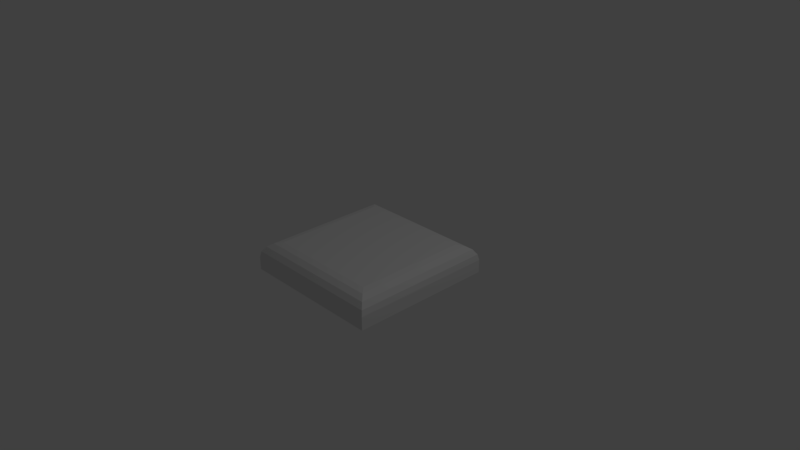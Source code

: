 # Source: Key.blend  (saved by Blender 2.79.0; exported with 4.5.12 LTS)
import bpy
from mathutils import Matrix  # noqa: F401  (used for matrix-valued properties, if any)

bpy.ops.wm.read_factory_settings(use_empty=True)
scene = bpy.context.scene
scene.name = 'Scene'

# ---- collections
col_collection_1 = bpy.data.collections.new('Collection 1'); scene.collection.children.link(col_collection_1)

# ---- materials (node trees are filled in below, after node groups)
mat_material = bpy.data.materials.new('Material')
mat_material.alpha_threshold = 0.0
mat_material.use_transparent_shadow = False
mat_material.roughness = 0.5
mat_material.line_color = (0.0, 0.0, 0.0, 1.0)

# ---- material node trees

# ---- world
world_world = bpy.data.worlds.new('World'); scene.world = world_world
world_world.color = (0.05088, 0.05088, 0.05088)
world_world.use_sun_shadow = False
world_world.sun_shadow_jitter_overblur = 0.0
world_world.cycles.sampling_method = 'MANUAL'

# ---- cameras
cam_camera = bpy.data.cameras.new('Camera')
cam_camera.clip_end = 100.0
cam_camera.lens = 35.0
cam_camera.sensor_width = 32.0
cam_camera.sensor_height = 18.0
cam_camera.ortho_scale = 7.314
cam_camera.dof.focus_distance = 0.0
cam_camera.dof.aperture_fstop = 128.0

# ---- lights
light_lamp = bpy.data.lights.new('Lamp', 'POINT')
light_lamp.transmission_factor = 0.0
light_lamp.cutoff_distance = 30.0
light_lamp.energy = 100.0
light_lamp.shadow_buffer_clip_start = 1.001
light_lamp.shadow_soft_size = 0.1
light_lamp.shadow_maximum_resolution = 0.006
light_lamp.use_absolute_resolution = True

# ---- meshes
me_cube = bpy.data.meshes.new('Cube')
me_cube.from_pydata([(1.0, 1.0, -0.2465), (1.0, -1.0, -0.2465), (-1.0, -1.0, -0.2465), (-1.0, 1.0, -0.2465), (0.7781, 0.7781, 0.1499), (1.0, 1.0, -0.07204), (0.863, 0.863, 0.133), (0.935, 0.935, 0.08487), (0.9831, 0.9831, 0.01288), (0.7781, -0.7781, 0.1499), (1.0, -1.0, -0.07204), (0.863, -0.863, 0.133), (0.935, -0.935, 0.08487), (0.9831, -0.9831, 0.01288), (-0.7781, -0.7781, 0.1499), (-1.0, -1.0, -0.07204), (-0.863, -0.863, 0.133), (-0.935, -0.935, 0.08487), (-0.9831, -0.9831, 0.01288), (-0.7781, 0.7781, 0.1499), (-0.999, 0.999, -0.06204), (-0.863, 0.863, 0.133), (-0.935, 0.935, 0.08487), (-0.9831, 0.9831, 0.01288), (0.999, -0.999, -0.06204), (0.999, 0.999, -0.06204), (-1.0, 1.0, -0.07204), (-0.999, -0.999, -0.06204)], [], [(1, 10, 15, 2), (4, 19, 14, 9), (2, 15, 26, 3), (0, 5, 10, 1), (4, 9, 11, 6), (6, 11, 12, 7), (7, 12, 13, 8), (8, 13, 24, 25), (25, 20, 23, 8), (8, 23, 22, 7), (7, 22, 21, 6), (6, 21, 19, 4), (9, 14, 16, 11), (11, 16, 17, 12), (12, 17, 18, 13), (13, 18, 27, 24), (14, 19, 21, 16), (16, 21, 22, 17), (17, 22, 23, 18), (18, 23, 20, 27), (5, 0, 3, 26), (25, 24, 10, 5), (20, 25, 5, 26), (24, 27, 15, 10), (27, 20, 26, 15)])
_uv = me_cube.uv_layers.new(name='UVMap')
_uv.uv.foreach_set('vector', [0.8775, 9.998e-05, 0.8775, 0.06605, 0.1215, 0.06605, 0.1215, 0.0001002, 0.7938, 0.7938, 0.2062, 0.7938, 0.2062, 0.2062, 0.7938, 0.2062, 9.998e-05, 0.1225, 0.06605, 0.1225, 0.06605, 0.8785, 9.998e-05, 0.8785, 0.9999, 0.8775, 0.9339, 0.8775, 0.9339, 0.1215, 0.9999, 0.1215, 0.7938, 0.7938, 0.7938, 0.2062, 0.8265, 0.1742, 0.8265, 0.8258, 0.8265, 0.8258, 0.8265, 0.1742, 0.8592, 0.147, 0.8592, 0.853, 0.8592, 0.853, 0.8592, 0.147, 0.8918, 0.1288, 0.8919, 0.8712, 0.8919, 0.8712, 0.8918, 0.1288, 0.9208, 0.1228, 0.9208, 0.8772, 0.8772, 0.9208, 0.1228, 0.9208, 0.1288, 0.8919, 0.8712, 0.8918, 0.8712, 0.8918, 0.1288, 0.8919, 0.147, 0.8592, 0.853, 0.8592, 0.853, 0.8592, 0.147, 0.8592, 0.1742, 0.8265, 0.8258, 0.8265, 0.8258, 0.8265, 0.1742, 0.8265, 0.2062, 0.7938, 0.7938, 0.7938, 0.7938, 0.2062, 0.2062, 0.2062, 0.1742, 0.1735, 0.8258, 0.1735, 0.8258, 0.1735, 0.1742, 0.1735, 0.147, 0.1408, 0.853, 0.1408, 0.853, 0.1408, 0.147, 0.1408, 0.1288, 0.1082, 0.8712, 0.1081, 0.8712, 0.1081, 0.1288, 0.1082, 0.1228, 0.07924, 0.8772, 0.07922, 0.2062, 0.2062, 0.2062, 0.7938, 0.1735, 0.8258, 0.1735, 0.1742, 0.1735, 0.1742, 0.1735, 0.8258, 0.1408, 0.853, 0.1408, 0.147, 0.1408, 0.147, 0.1408, 0.853, 0.1082, 0.8712, 0.1081, 0.1288, 0.1081, 0.1288, 0.1082, 0.8712, 0.07924, 0.8772, 0.07922, 0.1228, 0.8785, 0.934, 0.8785, 0.9999, 0.1225, 0.9999, 0.1225, 0.9339, 0.9208, 0.8772, 0.9208, 0.1228, 0.9339, 0.1215, 0.9339, 0.8775, 0.1228, 0.9208, 0.8772, 0.9208, 0.8785, 0.934, 0.1225, 0.9339, 0.8772, 0.07922, 0.1228, 0.07924, 0.1215, 0.06605, 0.8775, 0.06605, 0.07922, 0.1228, 0.07924, 0.8772, 0.06605, 0.8785, 0.06605, 0.1225])
me_cube.materials.append(mat_material)
me_cube.use_remesh_preserve_volume = False
me_cube.use_remesh_preserve_attributes = False
me_cube.use_mirror_vertex_groups = False
me_cube.update()

# ---- objects
ob_cube = bpy.data.objects.new('Cube', me_cube)
ob_lamp = bpy.data.objects.new('Lamp', light_lamp)
ob_camera = bpy.data.objects.new('Camera', cam_camera)

# ---- transforms, parenting, visibility, modifiers, constraints
ob_cube.location = (0.0, 0.0, 0.0)
ob_cube.lock_rotations_4d = False
ob_cube.empty_display_type = 'ARROWS'
ob_cube.lineart.crease_threshold = 0.0
ob_lamp.location = (4.076, 1.005, 5.904)
ob_lamp.rotation_euler = (0.6503, 0.05522, 1.866)
ob_lamp.lock_rotations_4d = False
ob_lamp.empty_display_type = 'ARROWS'
ob_lamp.color = (0.0, 0.0, 0.0, 0.0)
ob_lamp.lineart.crease_threshold = 0.0
ob_camera.location = (7.481, -6.508, 5.344)
ob_camera.rotation_euler = (1.109, 0.0, 0.8149)
ob_camera.lock_rotations_4d = False
ob_camera.empty_display_type = 'ARROWS'
ob_camera.color = (0.0, 0.0, 0.0, 0.0)
ob_camera.display_type = 'WIRE'
ob_camera.lineart.crease_threshold = 0.0

# ---- collection membership
col_collection_1.objects.link(ob_cube)
col_collection_1.objects.link(ob_lamp)
col_collection_1.objects.link(ob_camera)

# ---- scene / render settings (as saved in the file)
scene.camera = ob_camera
scene.frame_start = 1; scene.frame_end = 250; scene.frame_set(1)
scene.render.engine = 'BLENDER_EEVEE_NEXT'
scene.render.resolution_percentage = 50
scene.render.dither_intensity = 0.0
scene.cycles.use_denoising = False
scene.cycles.samples = 128
scene.cycles.sampling_pattern = 'TABULATED_SOBOL'
scene.cycles.use_adaptive_sampling = False
scene.cycles.use_light_tree = False
scene.cycles.blur_glossy = 0.0
scene.cycles.sample_clamp_indirect = 0.0
scene.view_settings.view_transform = 'Standard'
bpy.context.view_layer.update()
